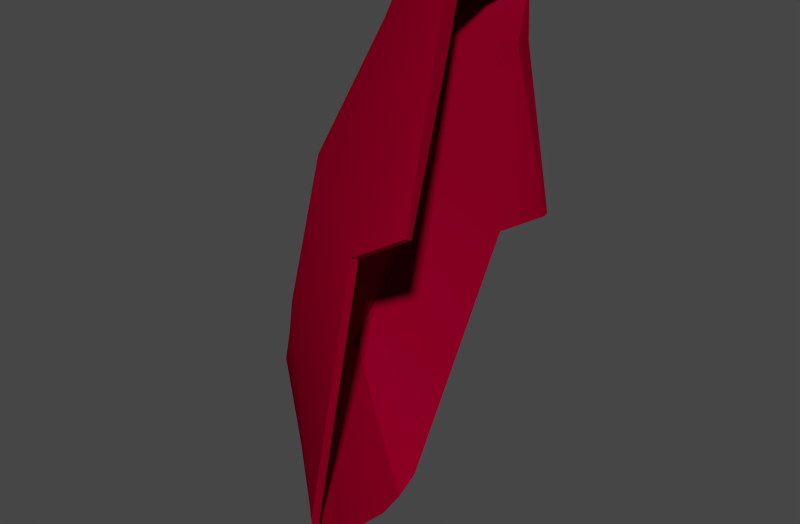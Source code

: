# Source: 5.blend  (saved by Blender 2.79.6; exported with 4.5.12 LTS)
import bpy
from mathutils import Matrix  # noqa: F401  (used for matrix-valued properties, if any)

bpy.ops.wm.read_factory_settings(use_empty=True)
scene = bpy.context.scene
scene.name = 'Scene'

# ---- collections
col_collection_11 = bpy.data.collections.new('Collection 11'); scene.collection.children.link(col_collection_11)

# ---- materials (node trees are filled in below, after node groups)
mat_redmetal = bpy.data.materials.new('RedMetal')
mat_redmetal.alpha_threshold = 0.0
mat_redmetal.use_transparent_shadow = False
mat_redmetal.preview_render_type = 'SHADERBALL'
mat_redmetal.diffuse_color = (0.2266, 0.0, 0.01699, 1.0)
mat_redmetal.specular_color = (0.477, 0.2662, 0.254)
mat_redmetal.roughness = 0.5
mat_redmetal.specular_intensity = 0.619
mat_redmetal.line_color = (0.0, 0.0, 0.0, 1.0)
mat_true_gold = bpy.data.materials.new('true gold')
mat_true_gold.alpha_threshold = 0.0
mat_true_gold.use_transparent_shadow = False
mat_true_gold.preview_render_type = 'SHADERBALL'
mat_true_gold.diffuse_color = (0.4869, 0.2698, 0.06253, 1.0)
mat_true_gold.specular_color = (1.0, 0.729, 0.2045)
mat_true_gold.roughness = 0.8635
mat_true_gold.specular_intensity = 0.881
mat_true_gold.line_color = (0.0, 0.0, 0.0, 1.0)

# ---- material node trees

# ---- world
world_world = bpy.data.worlds.new('World'); scene.world = world_world
world_world.color = (0.05088, 0.05088, 0.05088)
world_world.use_sun_shadow = False
world_world.sun_shadow_jitter_overblur = 0.0
world_world.cycles.sampling_method = 'MANUAL'
world_world.cycles.sample_map_resolution = 256
world_world.light_settings.ao_factor = 0.1

# ---- meshes
me_plane_015 = bpy.data.meshes.new('Plane.015')
me_plane_015.from_pydata([(1.283, 0.1351, 0.9372), (1.297, 0.1774, 0.8344), (1.233, 0.2867, 1.272), (1.266, 0.2884, 1.098), (1.28, 0.2268, 0.9134), (1.186, 0.1824, 0.6558), (1.154, 0.3271, 0.9947), (1.129, 0.333, 1.258), (1.193, 0.1473, 0.6322), (1.088, 0.3363, 1.035), (1.292, 0.1075, 0.8343), (1.274, 0.2211, 0.8817), (1.287, 0.1769, 0.8193), (1.26, 0.2934, 1.086), (1.226, 0.2926, 1.272), (1.282, 0.104, 0.8194), (1.187, 0.1056, 0.6315), (1.289, 0.1984, 0.8704), (1.19, 0.165, 0.6407), (1.282, 0.1939, 0.8418), (1.275, 0.03721, 0.8831), (1.292, 0.1197, 0.8805), (1.181, -0.02639, 0.6912), (1.282, 0.04685, 0.9104), (1.183, 0.02075, 0.6539), (1.221, 0.1691, 1.305), (1.25, 0.0749, 1.144), (1.281, 0.0405, 0.8553), (1.265, 0.0341, 0.931), (1.187, 0.06227, 0.6397), (1.074, 0.02806, 1.116), (1.185, -0.01552, 0.6752), (1.12, 0.1386, 1.31), (1.14, 0.01059, 1.078), (1.176, -0.0337, 0.7128), (1.272, 0.04417, 0.9616), (1.256, 0.08445, 1.151), (1.227, 0.1737, 1.302), (1.291, 0.04668, 0.8689), (1.269, 0.186, 1.124), (1.233, 0.2315, 1.293), (1.273, 0.1351, 0.9354), (1.287, 0.1748, 0.8363), (1.21, 0.2724, 1.27), (1.237, 0.2832, 1.096), (1.271, 0.2219, 0.9136), (1.179, 0.1762, 0.6585), (1.149, 0.3188, 0.9956), (1.127, 0.3073, 1.26), (1.183, 0.1465, 0.6351), (1.086, 0.3265, 1.034), (1.282, 0.1097, 0.8409), (1.267, 0.2143, 0.8839), (1.278, 0.1748, 0.8227), (1.234, 0.2855, 1.086), (1.207, 0.2754, 1.269), (1.274, 0.104, 0.8178), (1.178, 0.1064, 0.6343), (1.28, 0.1949, 0.8709), (1.182, 0.1603, 0.6437), (1.275, 0.1879, 0.8445), (1.268, 0.04435, 0.8824), (1.282, 0.1198, 0.8791), (1.174, -0.02013, 0.6913), (1.273, 0.0509, 0.9089), (1.174, 0.02223, 0.6565), (1.158, 0.1836, 1.281), (1.224, 0.08248, 1.14), (1.272, 0.0448, 0.857), (1.259, 0.0416, 0.9295), (1.178, 0.06343, 0.6424), (1.073, 0.03644, 1.111), (1.176, -0.01261, 0.677), (1.12, 0.1605, 1.298), (1.135, 0.01866, 1.075), (1.169, -0.02638, 0.7119), (1.263, 0.04931, 0.9592), (1.228, 0.08919, 1.148), (1.206, 0.1862, 1.292), (1.281, 0.05061, 0.8691), (1.239, 0.186, 1.122), (1.211, 0.2303, 1.285), (1.136, 0.2539, 1.359), (1.218, 0.2947, 1.345), (1.132, 0.3327, 1.334), (1.213, 0.2996, 1.345), (1.208, 0.1984, 1.372), (1.214, 0.2501, 1.363), (1.125, 0.1733, 1.376), (1.213, 0.2021, 1.369), (1.218, 0.2495, 1.362), (1.133, 0.2516, 1.35), (1.21, 0.2902, 1.34), (1.127, 0.3252, 1.33), (1.207, 0.2933, 1.339), (1.158, 0.2015, 1.351), (1.21, 0.2478, 1.354), (1.12, 0.1784, 1.368), (1.206, 0.2041, 1.362), (1.211, 0.2481, 1.355)], [], [(6, 7, 9), (40, 2, 3, 39), (4, 0, 39, 3), (4, 3, 13, 11), (11, 13, 6, 5), (3, 2, 14, 13), (13, 14, 7, 6), (89, 90, 40, 37), (92, 99, 81, 43), (10, 1, 12, 15), (16, 15, 12), (29, 15, 16), (16, 12, 8), (1, 10, 21, 17), (0, 4, 17, 21), (12, 1, 17, 19), (19, 17, 4, 11), (8, 12, 19, 18), (18, 19, 11, 5), (22, 34, 28, 20), (31, 22, 20, 27), (20, 28, 35, 23), (27, 20, 23, 38), (0, 21, 23, 35), (38, 23, 21, 10), (24, 31, 27), (29, 24, 15), (24, 27, 15), (10, 15, 27, 38), (2, 40, 90, 83), (66, 78, 98, 95), (26, 33, 32, 25), (36, 26, 25, 37), (28, 34, 33, 26), (35, 28, 26, 36), (39, 0, 35, 36), (40, 39, 36, 37), (33, 30, 32), (50, 48, 47), (44, 43, 81, 80), (80, 41, 45, 44), (54, 44, 45, 52), (47, 54, 52, 46), (55, 43, 44, 54), (48, 55, 54, 47), (93, 94, 55, 48), (86, 89, 37, 25), (53, 42, 51, 56), (53, 56, 57), (57, 56, 70), (49, 53, 57), (62, 51, 42, 58), (58, 45, 41, 62), (58, 42, 53, 60), (45, 58, 60, 52), (60, 53, 49, 59), (52, 60, 59, 46), (69, 75, 63, 61), (61, 63, 72, 68), (76, 69, 61, 64), (64, 61, 68, 79), (64, 62, 41, 76), (62, 64, 79, 51), (68, 72, 65), (56, 65, 70), (56, 68, 65), (68, 56, 51, 79), (7, 14, 85, 84), (95, 97, 73, 66), (73, 74, 67, 66), (66, 67, 77, 78), (74, 75, 69, 67), (67, 69, 76, 77), (76, 41, 80, 77), (77, 80, 81, 78), (73, 71, 74), (84, 93, 48, 7), (6, 9, 50, 47), (33, 34, 75, 74), (43, 55, 94, 92), (8, 18, 59, 49), (29, 16, 57, 70), (31, 24, 65, 72), (18, 5, 46, 59), (24, 29, 70, 65), (9, 7, 48, 50), (5, 6, 47, 46), (34, 22, 63, 75), (22, 31, 72, 63), (32, 30, 71, 73), (16, 8, 49, 57), (30, 33, 74, 71), (83, 90, 87, 85), (85, 87, 82, 84), (86, 88, 82, 87), (87, 90, 89, 86), (96, 99, 92, 94), (91, 96, 94, 93), (91, 97, 95, 96), (98, 99, 96, 95), (84, 82, 91, 93), (82, 88, 97, 91), (78, 81, 99, 98), (83, 85, 14, 2), (32, 73, 97, 88), (25, 32, 88, 86)])
me_plane_015.polygons.foreach_set('use_smooth', [True] * 106)
me_plane_015.materials.append(mat_redmetal)
me_plane_015.materials.append(mat_true_gold)
me_plane_015.use_remesh_preserve_volume = False
me_plane_015.use_remesh_preserve_attributes = False
me_plane_015.use_mirror_vertex_groups = False
me_plane_015.update()

# ---- objects
ob_plane_013 = bpy.data.objects.new('Plane.013', me_plane_015)

# ---- transforms, parenting, visibility, modifiers, constraints
ob_plane_013.location = (70.25, -11.05, -35.21)
ob_plane_013.scale = (-60.34, 60.34, 60.34)
ob_plane_013.lineart.crease_threshold = 0.0
_m = ob_plane_013.modifiers.new('EdgeSplit', 'EDGE_SPLIT')

# ---- collection membership
col_collection_11.objects.link(ob_plane_013)

# ---- scene / render settings (as saved in the file)
scene.frame_start = 1; scene.frame_end = 250; scene.frame_set(1)
scene.render.engine = 'BLENDER_EEVEE_NEXT'
scene.render.image_settings.color_mode = 'RGB'
scene.render.image_settings.compression = 90
scene.render.resolution_x = 1650
scene.render.dither_intensity = 0.0
scene.render.bake_margin = 2
scene.render.bake_bias = 0.0
scene.cycles.use_denoising = False
scene.cycles.samples = 10
scene.cycles.sampling_pattern = 'TABULATED_SOBOL'
scene.cycles.light_sampling_threshold = 0.0
scene.cycles.use_adaptive_sampling = False
scene.cycles.use_light_tree = False
scene.cycles.blur_glossy = 0.0
scene.cycles.volume_bounces = 1
scene.cycles.pixel_filter_type = 'GAUSSIAN'
scene.cycles.sample_clamp_indirect = 0.0
scene.view_settings.view_transform = 'Filmic'
bpy.context.view_layer.update()

# ---- added for rendering (the .blend has no active camera and no usable light): camera, sun
cam_auto = bpy.data.cameras.new('AutoCamera')
cam_auto.lens = 50.0
cam_auto.sensor_width = 36.0
cam_auto.clip_end = 1000.0
ob_auto_camera = bpy.data.objects.new('AutoCamera', cam_auto)
scene.collection.objects.link(ob_auto_camera)
ob_auto_camera.location = (46.8049, -59.577, 63.7808)
ob_auto_camera.rotation_euler = (1.09748, -7.21219e-08, 0.694738)
scene.camera = ob_auto_camera
light_auto_sun = bpy.data.lights.new('AutoSun', 'SUN')
light_auto_sun.energy = 3.0
light_auto_sun.angle = 0.0523599
ob_auto_sun = bpy.data.objects.new('AutoSun', light_auto_sun)
scene.collection.objects.link(ob_auto_sun)
ob_auto_sun.rotation_euler = (0.872665, 0.174533, 0.523599)
bpy.context.view_layer.update()

